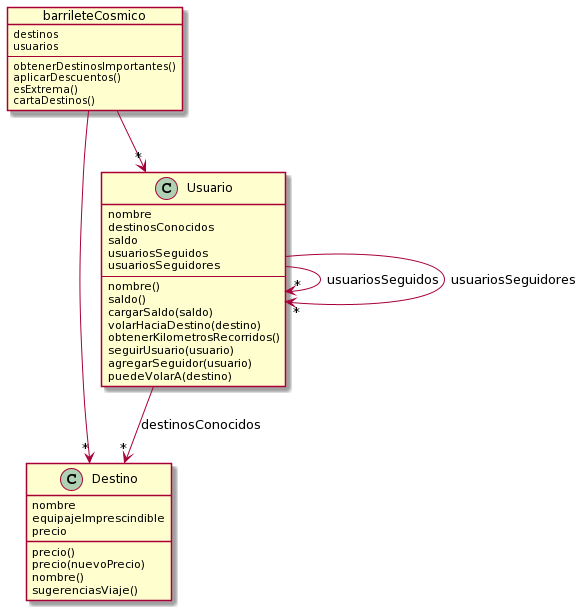

The diagram above was rendered by PlantUML. Its source (embedded in the PNG):
@startuml
object barrileteCosmico {
destinos
usuarios
--
obtenerDestinosImportantes()
aplicarDescuentos()
esExtrema()
cartaDestinos()
}

class Destino {
nombre
equipajeImprescindible
precio
precio()
precio(nuevoPrecio)
nombre()
sugerenciasViaje()
}

class Usuario {
nombre
destinosConocidos
saldo
usuariosSeguidos
usuariosSeguidores
--
nombre()
saldo()
cargarSaldo(saldo)
volarHaciaDestino(destino)
obtenerKilometrosRecorridos()
seguirUsuario(usuario)
agregarSeguidor(usuario)
puedeVolarA(destino)
}

barrileteCosmico -->"*" Usuario 
barrileteCosmico -->"*" Destino

Usuario -->"*" Usuario : usuariosSeguidos
Usuario -->"*" Usuario : usuariosSeguidores
Usuario -->"*"Destino :destinosConocidos
@enduml